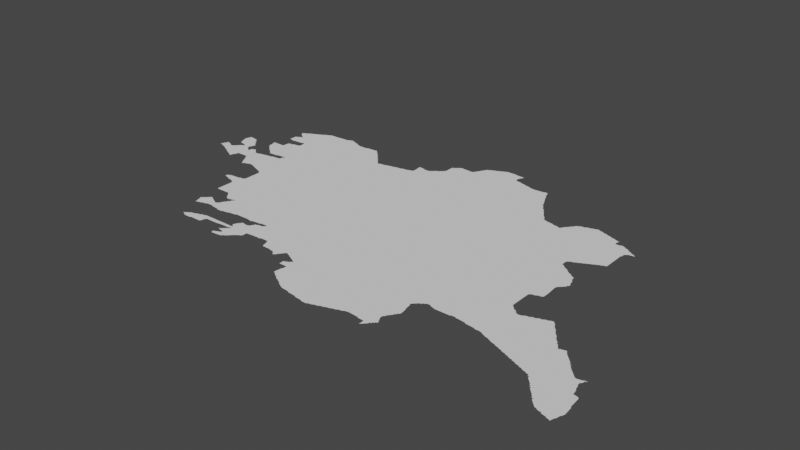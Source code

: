 # Source: asia.blend  (saved by Blender 3.3.6; exported with 4.5.12 LTS)
import bpy
from mathutils import Matrix  # noqa: F401  (used for matrix-valued properties, if any)

bpy.ops.wm.read_factory_settings(use_empty=True)
scene = bpy.context.scene
scene.name = 'Scene'

# ---- collections
col_collection = bpy.data.collections.new('Collection'); scene.collection.children.link(col_collection)

# ---- node groups
ng_auto_smooth = bpy.data.node_groups.new('Auto Smooth', 'GeometryNodeTree')
_s = ng_auto_smooth.interface.new_socket(name='Geometry', in_out='OUTPUT', socket_type='NodeSocketGeometry')
_s = ng_auto_smooth.interface.new_socket(name='Geometry', in_out='INPUT', socket_type='NodeSocketGeometry')
_s = ng_auto_smooth.interface.new_socket(name='Angle', in_out='INPUT', socket_type='NodeSocketFloat')
_s.subtype = 'ANGLE'
_s.min_value = 0.0
_s.max_value = 3.142
ng_auto_smooth.is_modifier = True
_N = ng_auto_smooth.nodes; _L = ng_auto_smooth.links
n0 = _N.new('NodeGroupOutput'); n0.name = 'Group Output'; n0.location = (480, -100)
n1 = _N.new('NodeGroupInput'); n1.name = 'Group Input'; n1.location = (-420, -300)
n2 = _N.new('NodeGroupInput'); n2.name = 'Group Input.001'; n2.location = (-60, -100)
n3 = _N.new('GeometryNodeSetShadeSmooth'); n3.name = 'Set Shade Smooth'; n3.location = (120, -100)
n3.domain = 'EDGE'
n4 = _N.new('GeometryNodeSetShadeSmooth'); n4.name = 'Set Shade Smooth.001'; n4.location = (300, -100)
n5 = _N.new('GeometryNodeInputMeshEdgeAngle'); n5.name = 'Edge Angle'; n5.location = (-420, -220)
n6 = _N.new('GeometryNodeInputEdgeSmooth'); n6.name = 'Is Edge Smooth'; n6.location = (-60, -160)
n7 = _N.new('GeometryNodeInputShadeSmooth'); n7.name = 'Is Face Smooth'; n7.location = (-240, -340)
n8 = _N.new('FunctionNodeBooleanMath'); n8.name = 'Boolean Math'; n8.location = (-60, -220)
n9 = _N.new('FunctionNodeCompare'); n9.name = 'Compare'; n9.location = (-240, -180)
n9.operation = 'LESS_EQUAL'
_L.new(n5.outputs[0], n9.inputs[0])
_L.new(n4.outputs[0], n0.inputs[0])
_L.new(n1.outputs[1], n9.inputs[1])
_L.new(n9.outputs[0], n8.inputs[0])
_L.new(n7.outputs[0], n8.inputs[1])
_L.new(n2.outputs[0], n3.inputs[0])
_L.new(n6.outputs[0], n3.inputs[1])
_L.new(n3.outputs[0], n4.inputs[0])
_L.new(n8.outputs[0], n3.inputs[2])
n0.is_active_output = True

# ---- world
world_world = bpy.data.worlds.new('World'); scene.world = world_world
world_world.use_nodes = True; world_world.node_tree.nodes.clear()
_N = world_world.node_tree.nodes; _L = world_world.node_tree.links
n0 = _N.new('ShaderNodeOutputWorld'); n0.name = 'World Output'; n0.location = (300, 300)
n1 = _N.new('ShaderNodeBackground'); n1.name = 'Background'; n1.location = (10, 300)
n1.inputs[0].default_value = (0.05088, 0.05088, 0.05088, 1.0)
_L.new(n1.outputs[0], n0.inputs[0])
n0.is_active_output = True
world_world.color = (0.05088, 0.05088, 0.05088)
world_world.use_sun_shadow = False
world_world.sun_shadow_jitter_overblur = 0.0

# ---- meshes
me_mesh = bpy.data.meshes.new('Mesh')
me_mesh.from_pydata([(26.24, 38.27, -2.3e-07), (26.25, 38.27, -7.52e-08), (26.26, 38.27, -9.464e-08), (26.25, 38.29, -8.894e-08), (26.26, 38.32, -7.945e-08), (26.28, 38.26, -6.815e-08), (26.27, 38.27, -9.518e-08), (26.27, 38.33, -9.234e-08), (26.28, 38.36, -7.611e-08), (26.31, 38.25, -9.484e-08), (26.31, 38.35, -9.999e-08), (26.29, 38.36, -1.271e-07), (26.28, 38.37, 1.153e-07), (26.29, 38.37, -4.162e-08), (26.31, 38.36, -6.409e-08), (26.33, 38.24, -9.052e-08), (26.33, 38.25, -9.598e-08), (26.35, 38.33, -9.412e-08), (26.33, 38.35, -8.566e-08), (26.35, 38.34, -6.409e-08), (26.37, 38.22, -6.409e-08), (26.37, 38.23, -9.919e-08), (26.39, 38.21, -8.967e-08), (26.39, 38.32, -9.276e-08), (26.41, 38.2, -6.638e-08), (26.41, 38.21, -9.747e-08), (26.41, 38.33, -9.399e-08), (26.42, 38.34, -6.354e-08), (26.43, 38.19, -9.094e-08), (26.55, 38.29, -9.988e-08), (26.43, 38.35, -9.099e-08), (26.44, 38.36, -5.327e-08), (26.45, 38.18, -7.058e-08), (26.45, 38.19, -9.821e-08), (26.45, 38.37, -8.814e-08), (26.46, 38.38, -4.217e-08), (26.48, 38.16, -7.364e-08), (26.47, 38.17, -9.536e-08), (26.47, 38.39, -9.562e-08), (26.49, 38.41, -8.313e-08), (26.52, 38.14, -8.303e-08), (26.51, 38.15, -8.971e-08), (26.51, 38.41, -1.006e-07), (26.56, 38.12, -7.305e-08), (26.55, 38.13, -9.11e-08), (26.36, 38.58, -4.578e-08), (26.36, 38.59, -7.142e-08), (26.36, 38.6, -5.375e-08), (26.38, 38.52, -6.772e-08), (26.37, 38.57, -9.946e-08), (26.37, 38.61, -8.953e-08), (26.38, 38.66, -4.591e-08), (26.4, 38.47, -8.996e-08), (26.39, 38.51, -9.918e-08), (26.39, 38.66, -6.99e-08), (26.41, 38.46, -5.76e-08), (26.41, 38.47, -9.526e-08), (26.47, 38.45, -9.635e-08), (26.44, 38.66, -5.919e-08), (26.45, 38.65, -9.614e-08), (26.48, 38.4, -3.329e-08), (26.49, 38.65, -8.92e-08), (26.49, 38.44, -5.76e-08), (26.49, 38.45, -9.889e-08), (26.51, 38.63, -8.005e-08), (26.51, 38.43, -8.849e-08), (26.53, 38.59, -9.859e-08), (26.5, 38.64, -4.217e-08), (26.55, 38.57, -9.762e-08), (26.53, 38.61, -8.138e-08), (26.59, 38.45, -9.817e-08), (26.57, 38.55, -9.478e-08), (26.55, 38.59, -7.732e-08), (26.86, 38.07, -7.068e-08), (26.88, 38.04, -6.538e-08), (26.87, 38.05, -8.595e-08), (26.87, 38.07, -9.861e-08), (26.57, 38.12, -7.713e-08), (26.6, 38.1, -1.403e-07), (26.59, 38.1, -9.558e-08), (26.6, 38.11, -9.234e-08), (26.61, 38.15, -1.009e-07), (26.63, 38.37, -9.504e-08), (26.61, 38.39, -9.399e-08), (26.62, 38.16, -4.439e-08), (26.63, 38.18, -8.511e-08), (26.63, 38.21, -9.77e-08), (26.65, 38.35, -9.821e-08), (26.63, 38.38, -6.796e-08), (26.64, 38.21, -4.162e-08), (26.64, 38.21, -8.988e-08), (26.65, 38.21, -2.157e-08), (26.65, 38.21, -8.069e-08), (26.65, 38.36, -7.037e-08), (26.67, 38.21, -9.609e-08), (26.67, 38.35, -9.353e-08), (26.67, 38.4, -8.621e-08), (26.78, 38.27, -9.988e-08), (26.71, 38.41, -9.441e-08), (26.74, 38.4, -7.062e-08), (26.77, 38.21, -9.146e-08), (26.77, 38.37, -8.695e-08), (26.75, 38.39, -8.602e-08), (26.78, 38.2, -7.165e-08), (26.79, 38.35, -9.169e-08), (26.76, 38.38, -4.217e-08), (26.8, 38.17, -7.01e-08), (26.79, 38.19, -8.959e-08), (26.78, 38.36, -4.217e-08), (26.82, 38.14, -7.848e-08), (26.81, 38.15, -8.505e-08), (26.81, 38.17, -9.848e-08), (26.81, 38.35, -8.768e-08), (26.84, 38.1, -9.981e-08), (26.83, 38.13, -9.893e-08), (26.85, 38.09, -9.042e-08), (26.85, 38.35, -9.342e-08), (26.85, 38.36, -5.76e-08), (26.91, 38.37, -9.744e-08), (26.59, 38.43, -9.301e-08), (26.57, 38.57, -7.382e-08), (26.59, 38.41, -9.282e-08), (26.61, 38.49, -9.457e-08), (26.6, 38.53, -8.582e-08), (26.59, 38.53, -9.587e-08), (26.58, 38.55, -7.283e-08), (26.6, 38.4, -6.873e-08), (26.6, 38.45, -8.23e-08), (26.61, 38.51, -9.399e-08), (26.62, 38.5, -4.528e-08), (26.62, 38.51, -6.023e-08), (26.72, 38.42, -4.528e-08), (26.73, 38.41, -8.602e-08), (26.72, 38.42, -4.217e-08), (26.74, 38.7, -7.124e-08), (26.76, 38.62, -8.67e-08), (26.75, 38.69, -9.908e-08), (26.78, 38.6, -8.077e-08), (26.77, 38.61, -9.185e-08), (26.93, 38.64, -9.988e-08), (26.8, 38.58, -7.577e-08), (26.79, 38.59, -8.928e-08), (26.82, 38.56, -7.014e-08), (26.81, 38.57, -8.718e-08), (26.83, 38.55, -8.331e-08), (26.85, 38.53, -7.894e-08), (26.87, 38.51, -7.55e-08), (26.87, 38.53, -9.926e-08), (26.74, 38.73, -8.536e-08), (26.81, 38.94, -5.916e-08), (26.81, 38.95, -9.456e-08), (26.81, 39.03, -8.701e-08), (26.87, 38.93, -9.349e-08), (26.85, 39.05, -1.007e-07), (26.82, 39.04, -7.643e-08), (26.87, 38.73, -8.99e-08), (26.88, 38.92, -4.439e-08), (26.78, 39.17, -8.333e-08), (26.78, 39.17, 1.321e-08), (26.8, 39.16, -6.126e-08), (26.8, 39.17, -9.739e-08), (26.8, 39.17, -9.739e-08), (26.8, 39.18, -5.438e-08), (26.82, 39.14, -5.527e-08), (26.81, 39.15, -1.002e-07), (26.81, 39.19, -8.282e-08), (26.84, 39.12, -6.611e-08), (26.83, 39.13, -8.655e-08), (26.83, 39.19, -9.269e-08), (26.84, 39.2, -9.017e-08), (26.85, 39.11, -9.905e-08), (26.86, 39.06, -7.112e-08), (26.87, 39.09, -7.698e-08), (26.87, 39.11, -9.926e-08), (26.87, 39.21, -9.677e-08), (26.87, 39.22, -6.409e-08), (27.0, 37.65, -3.329e-08), (27.01, 37.65, -6.11e-08), (27.01, 37.65, -8.346e-08), (27.01, 37.67, -1.05e-07), (27.04, 37.64, -4.606e-08), (27.03, 37.65, -9.603e-08), (27.02, 37.68, -7.817e-08), (27.03, 37.69, -8.956e-08), (27.09, 37.63, -1.104e-07), (27.05, 37.69, -9.77e-08), (27.05, 37.7, -9.027e-08), (27.1, 37.62, -6.307e-08), (27.15, 37.61, -8.974e-08), (27.17, 37.61, -1.043e-07), (27.17, 37.6, -5.845e-08), (27.19, 37.71, -9.404e-08), (27.2, 37.58, -7.123e-08), (27.19, 37.59, -7.722e-08), (27.19, 37.72, -5.422e-08), (26.89, 38.03, -8.341e-08), (26.91, 38.05, -1.022e-07), (26.91, 38.04, -6.564e-08), (26.93, 38.05, -8.934e-08), (26.96, 38.06, -9.069e-08), (26.97, 38.07, -9.597e-08), (26.99, 38.07, -8.723e-08), (27.01, 38.07, -8.633e-08), (27.04, 38.06, -7.201e-08), (27.03, 38.07, -9.116e-08), (27.07, 38.05, -9.274e-08), (27.09, 38.04, -8.41e-08), (27.09, 38.05, -9.848e-08), (27.14, 38.02, -7.4e-08), (27.13, 38.03, -9.339e-08), (27.19, 38.01, -9.639e-08), (27.19, 38.0, -7.746e-08), (26.93, 38.37, -9.848e-08), (26.93, 38.38, -8.134e-08), (26.96, 38.38, -8.97e-08), (27.02, 38.21, -9.988e-08), (27.03, 38.39, -9.5e-08), (27.04, 38.4, -6.609e-08), (27.15, 38.41, -9.516e-08), (26.89, 38.5, -7.283e-08), (26.89, 38.51, -9.483e-08), (26.91, 38.48, -6.973e-08), (26.91, 38.49, -9.587e-08), (26.94, 38.46, -6.633e-08), (26.94, 38.45, -4.162e-08), (26.94, 38.45, -8.99e-08), (26.93, 38.47, -1.015e-07), (26.95, 38.45, -4.162e-08), (26.95, 38.45, -8.99e-08), (26.95, 38.46, -8.847e-08), (27.04, 38.46, -4.304e-08), (27.05, 38.47, -9.953e-08), (27.67, 38.7, -9.988e-08), (27.15, 38.48, -9.139e-08), (27.16, 38.46, -2.517e-08), (27.17, 38.46, -9.35e-08), (27.17, 38.48, -9.056e-08), (26.89, 38.73, -8.869e-08), (26.9, 38.82, -6.843e-08), (26.88, 38.92, -4.439e-08), (26.89, 38.93, -8.129e-08), (26.89, 39.07, -9.723e-08), (26.97, 38.83, -1.008e-07), (27.28, 39.12, -9.988e-08), (26.97, 38.84, -8.001e-08), (27.02, 38.94, -5.105e-08), (27.03, 38.95, -9.577e-08), (27.05, 38.85, -9.928e-08), (27.05, 38.95, -9.75e-08), (27.06, 38.87, -9.821e-08), (27.06, 38.89, -9.044e-08), (26.89, 39.09, -9.76e-08), (26.89, 39.23, -8.857e-08), (26.91, 39.23, -1.006e-07), (26.91, 39.24, -7.824e-08), (26.93, 39.25, -8.536e-08), (26.95, 39.25, -9.649e-08), (26.95, 39.26, -6.638e-08), (26.97, 39.27, -8.684e-08), (26.99, 39.27, -9.848e-08), (26.99, 39.28, -7.01e-08), (27.01, 39.29, -8.785e-08), (27.03, 39.29, -1.003e-07), (27.03, 39.3, -7.058e-08), (27.05, 39.31, -8.826e-08), (27.06, 39.32, -3.329e-08), (27.09, 39.33, -8.733e-08), (27.1, 39.34, -7.755e-08), (27.13, 39.35, -9.685e-08), (27.18, 39.36, -8.912e-08), (27.14, 39.36, -4.014e-08), (27.37, 36.69, -3.329e-08), (27.38, 36.69, -9.292e-08), (27.38, 36.69, -1.78e-07), (27.38, 36.7, -4.217e-08), (27.4, 36.68, -8.172e-08), (27.39, 36.69, -6.859e-08), (27.39, 36.69, -9.427e-08), (27.4, 36.69, -8.761e-08), (27.39, 36.7, -7.295e-08), (27.41, 36.71, -9.306e-08), (27.44, 36.66, -5.982e-08), (27.43, 36.67, -9.11e-08), (27.42, 36.72, -7.519e-08), (27.43, 36.73, -8.566e-08), (27.45, 36.73, -9.926e-08), (27.45, 36.74, -8.303e-08), (27.49, 36.75, -8.953e-08), (27.51, 36.75, -9.9e-08), (27.51, 36.76, -7.148e-08), (27.24, 37.05, -5.845e-08), (27.24, 37.07, -7.01e-08), (27.26, 37.0, -5.375e-08), (27.26, 37.01, -1.043e-07), (27.25, 37.05, -8.665e-08), (27.25, 37.07, -9.677e-08), (27.25, 37.08, -7.135e-08), (27.27, 36.96, -1.049e-07), (27.27, 36.96, 7.927e-08), (27.27, 36.97, -4.528e-08), (27.27, 36.98, -7.425e-08), (27.27, 36.99, -9.954e-08), (27.27, 37.09, -9.492e-08), (27.28, 37.1, -6.703e-08), (27.29, 36.97, -9.073e-08), (27.29, 37.11, -9.294e-08), (27.34, 36.98, -8.362e-08), (27.35, 37.15, -9.398e-08), (27.35, 36.99, -7.581e-08), (27.4, 37.12, -9.837e-08), (27.41, 37.0, -5.327e-08), (27.41, 37.01, -1.038e-07), (27.41, 37.11, -8.457e-08), (27.44, 37.1, -8.929e-08), (27.45, 37.01, -9.18e-08), (27.45, 37.09, -8.869e-08), (27.49, 37.09, -9.401e-08), (27.47, 37.08, -7.142e-08), (27.51, 37.01, -9.619e-08), (27.5, 37.1, -6.354e-08), (27.51, 37.0, -8.135e-08), (27.51, 37.11, -9.819e-08), (27.21, 37.35, -8.845e-08), (27.21, 37.41, -1.005e-07), (27.39, 37.35, -9.707e-08), (27.3, 37.12, -6.126e-08), (27.31, 37.13, -9.067e-08), (27.32, 37.14, -5.327e-08), (27.33, 37.15, -8.397e-08), (27.37, 37.13, -9.317e-08), (27.36, 37.14, -5.527e-08), (27.4, 37.34, -6.703e-08), (27.42, 37.32, -8.35e-08), (27.41, 37.33, -9.399e-08), (27.44, 37.29, -6.973e-08), (27.43, 37.31, -9.555e-08), (27.45, 37.27, -7.135e-08), (27.45, 37.29, -9.523e-08), (27.47, 37.25, -7.135e-08), (27.47, 37.27, -9.351e-08), (27.58, 37.27, -9.847e-08), (27.49, 37.24, -7.618e-08), (27.49, 37.25, -1.007e-07), (27.52, 37.14, -9.501e-08), (27.51, 37.24, -7.88e-08), (27.21, 37.46, -9.469e-08), (27.21, 37.52, -9.524e-08), (27.21, 37.57, -9.889e-08), (27.23, 37.72, -8.005e-08), (27.34, 37.6, -9.988e-08), (27.25, 37.73, -9.761e-08), (27.26, 37.75, -8.33e-08), (29.31, 38.74, -9.013e-08), (27.24, 37.98, -4.439e-08), (27.23, 37.99, -9.328e-08), (27.26, 37.95, -8.327e-08), (27.25, 37.97, -9.81e-08), (27.32, 38.07, -9.988e-08), (27.24, 39.36, -9.193e-08), (27.32, 39.37, -9.224e-08), (27.49, 39.39, -9.619e-08), (27.41, 39.37, -9.696e-08), (27.41, 39.38, -6.409e-08), (27.43, 39.39, -8.855e-08), (27.45, 39.39, -9.698e-08), (27.45, 39.4, -6.409e-08), (27.48, 39.4, -6.914e-08), (27.47, 39.4, -7.38e-08), (27.53, 39.38, -8.71e-08), (27.53, 36.66, -4.717e-08), (27.53, 36.67, -1.146e-07), (27.55, 36.77, -8.953e-08), (27.57, 36.77, -9.848e-08), (27.57, 36.78, -5.76e-08), (27.61, 36.67, -1.046e-07), (27.61, 36.79, -8.694e-08), (27.63, 36.79, -9.77e-08), (27.67, 36.67, -8.835e-08), (27.69, 36.73, -1.013e-07), (27.68, 36.68, -6.584e-08), (27.71, 36.75, -1.092e-07), (27.7, 36.74, -5.951e-08), (27.63, 36.8, -9.049e-08), (27.77, 36.75, -9.163e-08), (27.8, 36.75, -9.038e-08), (27.84, 36.75, -1.069e-07), (27.82, 37.2, -9.988e-08), (27.61, 36.99, -9.301e-08), (27.61, 36.98, -5.69e-08), (27.64, 36.98, -8.657e-08), (27.69, 36.99, -9.783e-08), (27.68, 36.98, -3.89e-08), (27.77, 37.0, -8.894e-08), (27.77, 37.01, -9.785e-08), (27.79, 37.01, -8.537e-08), (27.53, 37.15, -9.095e-08), (27.54, 37.17, -7.025e-08), (27.52, 37.24, -4.528e-08), (27.53, 37.25, -9.486e-08), (27.55, 37.17, -9.848e-08), (27.55, 37.19, -8.437e-08), (27.55, 37.25, -7.851e-08), (27.56, 37.2, -9.375e-08), (27.57, 37.21, -9.41e-08), (27.58, 37.24, -1.26e-07), (27.58, 37.26, -3.277e-08), (27.59, 37.25, -1.924e-07), (27.59, 37.24, -7.969e-08), (27.6, 37.25, -9.489e-08), (27.6, 37.26, -9.982e-08), (27.58, 39.36, -7.957e-08), (27.59, 39.35, -9.221e-08), (27.63, 39.34, -8.282e-08), (27.63, 39.33, -9.681e-08), (27.67, 39.33, -9.446e-08), (27.75, 39.33, -8.975e-08), (27.95, 39.31, -1.001e-07), (27.76, 39.34, -7.492e-08), (27.53, 39.37, -9.77e-08), (27.55, 39.37, -8.737e-08), (28.03, 36.8, -9.902e-08), (27.94, 36.76, -8.442e-08), (27.98, 36.57, -7.362e-08), (27.97, 36.6, -7.08e-08), (27.98, 36.68, -4.927e-08), (27.97, 36.68, -3.329e-08), (27.97, 36.68, -4.994e-08), (27.98, 36.69, 4.588e-07), (27.98, 36.76, -9.82e-08), (27.99, 36.57, -9.596e-08), (27.99, 36.61, -8.737e-08), (28.0, 36.67, -7.491e-08), (27.99, 36.69, -9.185e-08), (28.0, 36.7, -5.28e-08), (28.01, 36.61, -1.026e-07), (28.01, 36.71, -8.835e-08), (28.02, 36.72, -4.217e-08), (28.01, 36.76, -4.83e-08), (28.11, 36.58, -8.914e-08), (28.01, 36.62, -8.171e-08), (28.04, 36.66, -5.827e-08), (28.03, 36.67, -9.518e-08), (28.04, 36.74, -3.329e-08), (28.04, 36.76, -4.399e-08), (28.05, 36.63, -9.419e-08), (28.05, 36.64, -4.162e-08), (28.06, 36.64, -7.361e-08), (28.06, 36.65, -4.162e-08), (28.06, 36.66, -9.053e-08), (28.05, 36.75, -3.329e-08), (28.05, 36.74, -7.222e-08), (28.06, 36.75, -7.662e-08), (28.05, 36.77, -1.039e-07), (28.06, 36.65, -8.341e-08), (28.03, 36.73, -1.004e-07), (28.07, 36.77, -1.058e-07), (28.07, 36.75, -9.983e-08), (28.11, 36.59, -1.146e-07), (28.13, 36.59, -7.491e-08), (28.13, 36.61, -9.848e-08), (28.15, 36.61, -7.031e-08), (27.87, 37.02, -7.086e-08), (27.87, 37.03, -9.304e-08), (27.92, 37.03, -9.788e-08), (27.97, 37.03, -9.724e-08), (28.02, 36.84, -5.327e-08), (28.02, 36.84, -6.193e-08), (28.04, 36.82, -6.326e-08), (28.03, 36.83, -8.928e-08), (28.03, 36.85, -9.5e-08), (28.07, 37.03, -9.556e-08), (28.05, 36.8, -7.636e-08), (28.05, 36.82, -9.492e-08), (28.04, 36.88, -9.856e-08), (28.05, 36.89, -8.804e-08), (28.06, 36.91, -6.249e-08), (28.07, 36.91, -9.677e-08), (28.07, 36.93, -7.848e-08), (28.08, 37.02, -6.024e-08), (28.09, 36.93, -9.099e-08), (28.12, 37.02, -8.948e-08), (28.13, 37.03, -8.916e-08), (28.15, 36.92, -7.759e-08), (27.91, 39.35, -9.36e-08), (27.93, 39.33, -9.173e-08), (27.97, 39.29, -9.665e-08), (27.94, 39.32, -7.649e-08), (27.92, 39.34, -6.126e-08), (27.99, 39.27, -7.736e-08), (27.96, 39.3, -5.327e-08), (27.98, 39.28, -4.217e-08), (28.07, 39.17, -9.893e-08), (28.03, 39.21, -9.786e-08), (28.01, 39.25, -7.576e-08), (28.05, 39.19, -9.767e-08), (28.03, 39.23, -7.999e-08), (28.02, 39.24, -3.329e-08), (28.05, 39.21, -7.732e-08), (28.09, 39.15, -9.594e-08), (28.07, 39.19, -7.469e-08), (28.15, 39.09, -9.751e-08), (28.09, 39.17, -7.468e-08), (28.13, 39.11, -9.205e-08), (28.11, 39.13, -9.587e-08), (28.1, 39.15, -7.135e-08), (28.12, 39.13, -7.132e-08), (28.14, 39.1, -6.703e-08), (28.16, 36.62, -3.329e-08), (28.17, 36.63, -8.437e-08), (28.24, 36.81, -9.988e-08), (28.18, 36.64, -6.795e-08), (28.19, 36.65, -9.033e-08), (28.2, 36.66, -7.76e-08), (28.21, 36.67, -9.306e-08), (28.22, 36.68, -6.597e-08), (28.23, 36.69, -9.587e-08), (28.25, 36.7, -7.391e-08), (28.25, 36.71, -9.76e-08), (28.29, 36.75, -9.681e-08), (28.27, 36.71, -7.935e-08), (28.29, 36.73, -8.545e-08), (28.29, 36.79, -9.79e-08), (28.28, 36.72, -3.329e-08), (28.41, 36.8, -8.679e-08), (28.17, 36.93, -8.303e-08), (28.19, 36.93, -9.724e-08), (28.19, 36.95, -8.566e-08), (28.2, 36.96, -6.193e-08), (28.21, 36.97, -9.5e-08), (28.21, 36.99, -7.658e-08), (28.24, 37.04, -6.452e-08), (28.25, 37.05, -9.642e-08), (28.23, 36.99, -9.692e-08), (28.24, 37.0, -9.127e-08), (28.31, 37.01, -9.113e-08), (28.31, 37.05, -9.08e-08), (28.31, 37.02, -6.144e-08), (28.33, 37.03, -9.622e-08), (28.33, 37.05, -9.721e-08), (28.49, 36.81, -9.484e-08), (28.21, 39.08, -9.061e-08), (28.17, 39.07, -9.317e-08), (28.16, 39.08, -6.023e-08), (28.19, 39.07, -9.382e-08), (28.2, 39.08, -3.329e-08), (28.29, 39.09, -9.381e-08), (28.3, 39.1, -4.439e-08), (28.36, 39.11, -9.599e-08), (28.39, 39.11, -9.926e-08), (28.39, 39.12, -8.248e-08), (28.49, 39.13, -9.906e-08), (28.47, 39.13, -9.18e-08), (28.49, 36.8, -4.756e-08), (28.6, 36.78, -9.115e-08), (28.62, 36.72, -6.721e-08), (28.61, 36.77, -7.84e-08), (28.63, 36.7, -6.281e-08), (28.63, 36.71, -9.122e-08), (28.72, 36.7, -9.28e-08), (28.76, 36.69, -9.453e-08), (28.8, 36.68, -5.327e-08), (28.79, 36.69, -8.529e-08), (28.57, 36.81, -9.627e-08), (28.59, 36.81, -9.431e-08), (28.49, 39.14, -5.69e-08), (28.57, 39.15, -9.764e-08), (28.58, 39.16, -3.009e-08), (28.63, 39.17, -9.266e-08), (28.64, 39.19, -8.937e-08), (28.63, 39.29, -9.546e-08), (28.63, 39.3, -8.49e-08), (28.63, 39.32, -3.723e-08), (28.63, 39.31, -8.802e-08), (28.65, 39.31, -8.312e-08), (28.71, 39.29, -9.785e-08), (28.71, 39.3, -5.29e-08), (28.77, 39.29, -9.067e-08), (28.75, 39.29, -8.768e-08), (28.79, 39.29, -9.76e-08), (28.79, 39.3, -7.295e-08), (29.11, 36.39, -8.302e-08), (29.12, 36.49, -8.253e-08), (28.82, 36.66, -5.327e-08), (28.81, 36.67, -8.928e-08), (28.84, 36.64, -5.327e-08), (28.83, 36.65, -9.059e-08), (28.87, 36.69, -9.944e-08), (28.84, 36.64, -6.023e-08), (28.85, 36.65, -8.23e-08), (28.86, 36.66, -4.412e-08), (28.87, 36.67, -8.382e-08), (28.89, 36.69, -7.627e-08), (28.89, 36.71, -9.677e-08), (28.9, 36.71, -6.973e-08), (28.91, 36.73, -9.294e-08), (28.92, 36.74, -7.628e-08), (28.93, 36.75, -9.013e-08), (28.96, 36.74, -8.147e-08), (28.95, 36.75, -9.597e-08), (29.0, 36.72, -8.518e-08), (28.99, 36.73, -9.442e-08), (29.03, 36.55, -8.756e-08), (29.03, 36.61, -8.864e-08), (29.04, 36.7, -8.3e-08), (29.03, 36.71, -9.543e-08), (29.05, 36.61, -9.5e-08), (29.13, 36.55, -9.701e-08), (29.06, 36.62, -8.709e-08), (29.08, 36.68, -7.905e-08), (29.07, 36.69, -9.253e-08), (29.09, 36.63, -9.681e-08), (29.09, 36.64, -6.409e-08), (29.11, 36.65, -9.043e-08), (29.11, 36.67, -9.379e-08), (28.81, 39.31, -9.399e-08), (28.82, 39.32, -6.023e-08), (28.83, 39.33, -9.562e-08), (28.84, 39.34, -4.217e-08), (28.85, 39.35, -8.229e-08), (28.87, 39.35, -9.926e-08), (28.89, 39.37, -9.794e-08), (28.87, 39.36, -7.491e-08), (28.89, 39.38, -6.748e-08), (28.91, 39.39, -9.099e-08), (28.92, 39.4, -5.327e-08), (28.93, 39.41, -9.468e-08), (28.94, 39.49, -8.724e-08), (28.94, 39.53, -7.759e-08), (28.94, 39.54, -3.329e-08), (28.94, 39.43, -8.486e-08), (28.95, 39.55, -8.778e-08), (28.97, 39.55, -9.76e-08), (28.97, 39.56, -7.391e-08), (28.99, 39.57, -9.587e-08), (28.99, 39.58, -6.796e-08), (29.01, 39.59, -8.792e-08), (29.02, 39.6, -6.126e-08), (29.03, 39.61, -9.162e-08), (29.16, 39.6, -8.424e-08), (29.13, 36.38, -7.311e-08), (29.13, 36.39, -9.972e-08), (29.16, 36.36, -7.625e-08), (29.15, 36.37, -9.264e-08), (29.13, 36.49, -9.958e-08), (29.17, 36.35, -8.282e-08), (29.19, 36.34, -6.835e-08), (29.19, 36.35, -9.681e-08), (29.22, 36.32, -4.162e-08), (29.21, 36.33, -9.7e-08), (29.23, 36.31, -8.506e-08), (29.26, 36.3, -6.538e-08), (29.25, 36.31, -9.508e-08), (29.27, 36.29, -9.03e-08), (29.29, 36.28, -7.399e-08), (29.29, 36.29, -9.814e-08), (29.32, 36.26, -7.551e-08), (29.31, 36.27, -9.806e-08), (29.33, 36.25, -8.401e-08), (29.35, 36.24, -6.869e-08), (29.35, 36.25, -9.848e-08), (29.37, 36.23, -9.663e-08), (29.39, 36.22, -6.306e-08), (29.39, 36.23, -9.724e-08), (29.49, 36.21, -9.539e-08), (29.13, 36.53, -9.144e-08), (29.19, 39.6, -9.742e-08), (29.2, 39.6, -8.99e-08), (29.19, 39.6, 4.367e-08), (29.2, 39.6, -4.217e-08), (29.21, 39.61, -9.095e-08), (29.22, 39.63, -7.166e-08), (29.23, 39.63, -9.759e-08), (29.23, 39.65, -8.505e-08), (29.24, 39.66, -5.868e-08), (29.25, 39.67, -9.566e-08), (29.27, 39.71, -9.831e-08), (29.26, 39.7, -1.244e-07), (29.28, 39.73, -6.748e-08), (29.29, 39.73, -9.681e-08), (29.29, 39.75, -8.282e-08), (29.3, 39.76, -5.527e-08), (29.31, 39.77, -8.888e-08), (29.37, 39.79, -9.894e-08), (29.33, 39.77, -9.696e-08), (29.33, 39.78, -6.409e-08), (29.35, 39.79, -8.851e-08), (29.37, 39.8, -8.855e-08), (29.41, 39.81, -9.817e-08), (29.42, 39.82, -8.506e-08), (29.71, 36.16, -8.961e-08), (29.76, 36.16, -4.245e-08), (29.46, 36.63, -9.832e-08), (29.5, 36.2, -7.306e-08), (29.59, 36.19, -9.635e-08), (29.61, 36.18, -7.819e-08), (29.61, 36.19, -9.926e-08), (29.71, 36.17, -9.307e-08), (30.42, 37.28, -9.618e-08), (29.45, 39.83, -9.597e-08), (29.46, 39.84, -8.402e-08), (29.49, 39.85, -9.419e-08), (29.5, 39.86, -5.438e-08), (29.53, 39.87, -9.006e-08), (29.59, 39.87, -9.091e-08), (29.64, 39.87, -9.957e-08), (29.68, 39.86, -8.947e-08), (29.73, 39.75, -7.989e-08), (29.73, 39.79, -9.698e-08), (29.75, 39.83, -1.023e-07), (29.72, 39.86, -7.443e-08), (29.73, 39.77, -8.723e-08), (29.75, 39.73, -9.579e-08), (29.74, 39.74, -4.578e-08), (29.74, 39.8, -7.609e-08), (29.76, 39.86, -6.51e-08), (29.78, 36.16, -6.443e-08), (29.79, 36.17, -9.246e-08), (29.85, 36.19, -9.699e-08), (29.84, 36.18, -9.824e-08), (29.9, 36.2, -8.782e-08), (29.91, 36.21, -1.024e-07), (29.96, 36.22, -9.486e-08), (29.97, 36.23, -9.246e-08), (30.02, 36.24, -9.809e-08), (30.03, 36.25, -9.49e-08), (30.08, 36.26, -8.773e-08), (29.97, 39.67, -9.92e-08), (29.91, 39.69, -9.103e-08), (29.97, 39.68, -8.114e-08), (29.99, 39.67, -9.185e-08), (30.04, 39.66, -7.647e-08), (29.76, 39.84, -3.329e-08), (29.82, 39.72, -8.539e-08), (29.83, 39.71, -9.349e-08), (29.89, 39.7, -9.444e-08), (29.89, 39.69, -9.926e-08), (30.09, 36.27, -9.246e-08), (30.14, 36.28, -9.823e-08), (30.15, 36.29, -9.503e-08), (30.19, 36.3, -8.207e-08), (30.21, 36.3, -8.515e-08), (30.33, 36.29, -9.838e-08), (30.33, 36.28, -5.02e-08), (30.39, 36.28, -8.674e-08), (30.36, 39.36, -7.117e-08), (30.41, 39.29, -9.472e-08), (30.39, 39.31, -9.517e-08), (30.37, 39.33, -9.848e-08), (30.37, 39.35, -8.229e-08), (30.38, 39.33, -7.412e-08), (30.17, 39.67, -9.568e-08), (30.22, 39.66, -8.022e-08), (30.18, 39.68, -5.021e-08), (30.23, 39.63, -9.328e-08), (30.21, 39.67, -8.99e-08), (30.23, 39.61, -9.848e-08), (30.28, 39.52, -9.122e-08), (30.27, 39.53, -9.501e-08), (30.26, 39.57, -8.441e-08), (30.25, 39.57, -9.681e-08), (30.24, 39.61, -9.22e-08), (30.33, 39.41, -9.656e-08), (30.31, 39.45, -8.912e-08), (30.3, 39.48, -7.237e-08), (30.29, 39.49, -9.317e-08), (30.33, 39.39, -9.926e-08), (30.32, 39.44, -8.237e-08), (30.35, 39.37, -9.067e-08), (30.34, 39.39, -6.733e-08), (30.21, 39.68, -6.825e-08), (30.41, 36.21, -9.587e-08), (30.41, 36.27, -1.152e-07), (30.47, 36.29, -1.009e-07), (30.42, 36.22, -4.217e-08), (30.43, 36.23, -8.437e-08), (30.44, 36.24, -3.329e-08), (30.45, 36.25, -8.161e-08), (30.46, 36.26, -3.329e-08), (30.47, 36.27, -7.894e-08), (30.49, 36.43, -9.495e-08), (30.49, 36.29, -7.732e-08), (30.49, 36.31, -9.666e-08), (30.5, 36.4, -8.638e-08), (30.49, 36.41, -9.5e-08), (30.49, 36.45, -9.006e-08), (30.51, 36.31, -7.382e-08), (30.51, 36.33, -9.76e-08), (30.51, 36.37, -9.395e-08), (30.5, 36.46, -4.412e-08), (30.51, 36.47, -8.282e-08), (30.53, 36.33, -7.584e-08), (30.53, 36.34, -5.148e-08), (30.52, 36.35, -8.761e-08), (30.53, 36.35, -4.162e-08), (30.52, 36.37, -6.409e-08), (30.55, 36.77, -9.85e-08), (30.51, 36.49, -9.76e-08), (30.52, 36.49, -6.869e-08), (30.53, 36.51, -9.182e-08), (30.54, 36.52, -6.735e-08), (30.55, 36.53, -8.282e-08), (30.55, 36.55, -9.197e-08), (30.59, 36.61, -9.73e-08), (30.55, 36.79, -9.178e-08), (30.56, 36.55, -6.869e-08), (30.57, 36.57, -9.182e-08), (30.58, 36.68, -5.549e-08), (30.57, 36.69, -8.991e-08), (30.56, 36.77, -7.513e-08), (30.56, 36.8, -3.329e-08), (30.58, 36.58, -4.412e-08), (30.59, 36.59, -8.282e-08), (30.57, 36.81, -8.557e-08), (30.58, 36.82, -7.277e-08), (30.59, 36.83, -9.196e-08), (30.6, 36.84, -6.597e-08), (30.61, 36.85, -9.587e-08), (30.63, 36.87, -9.787e-08), (30.63, 36.85, -7.658e-08), (30.65, 36.87, -8.346e-08), (30.67, 36.89, -9.105e-08), (30.66, 36.88, -4.412e-08), (30.69, 36.89, -9.238e-08), (30.72, 36.88, -6.985e-08), (30.71, 36.89, -9.603e-08), (31.09, 37.98, -9.315e-08), (30.57, 39.08, -9.503e-08), (30.8, 38.94, -9.988e-08), (30.49, 39.17, -9.906e-08), (30.43, 39.25, -9.531e-08), (30.42, 39.28, -3.665e-08), (30.4, 39.3, -6.326e-08), (30.43, 39.27, -7.814e-08), (30.47, 39.19, -9.796e-08), (30.46, 39.22, -7.626e-08), (30.45, 39.23, -9.182e-08), (30.44, 39.25, -6.796e-08), (30.51, 39.15, -9.329e-08), (30.47, 39.21, -8.309e-08), (30.48, 39.19, -7.399e-08), (30.53, 39.13, -8.557e-08), (30.5, 39.16, -6.023e-08), (30.53, 39.11, -9.76e-08), (30.52, 39.14, -4.162e-08), (30.55, 39.09, -9.314e-08), (30.54, 39.11, -6.869e-08), (30.59, 39.07, -9.926e-08), (30.59, 39.08, -6.049e-08), (30.61, 39.07, -8.721e-08), (30.68, 39.06, -6.648e-08), (30.69, 39.05, -9.403e-08), (26.24, 38.27, 2.171e-07), (26.28, 38.38, 3.329e-08), (26.52, 38.62, 3.329e-08), (26.84, 38.54, 3.329e-08), (28.0, 39.26, 3.329e-08), (30.75, 36.87, -9.498e-08), (30.77, 36.86, -6.459e-08), (30.77, 36.87, -9.926e-08), (30.79, 36.86, -8.371e-08), (30.97, 36.87, -1.009e-07), (30.84, 36.86, -8.487e-08), (30.91, 36.86, -8.244e-08), (30.97, 36.86, -5.854e-08), (31.03, 36.86, -6.354e-08), (31.03, 36.87, -9.692e-08), (30.77, 39.03, -9.525e-08), (30.79, 39.03, -9.677e-08), (31.19, 38.71, -9.988e-08), (30.76, 39.04, -8.641e-08), (30.8, 39.05, -7.283e-08), (30.81, 39.05, -9.513e-08), (30.81, 39.07, -7.948e-08), (30.82, 39.08, -4.162e-08), (30.83, 39.09, -8.768e-08), (30.84, 39.1, -5.28e-08), (30.85, 39.11, -9.294e-08), (30.86, 39.13, -6.796e-08), (30.87, 39.13, -9.587e-08), (30.87, 39.15, -7.658e-08), (30.89, 39.15, -9.926e-08), (30.89, 39.17, -8.309e-08), (30.9, 39.18, -4.217e-08), (30.91, 39.19, -9.445e-08), (30.93, 39.19, -9.77e-08), (30.93, 39.2, -5.845e-08), (30.96, 39.21, -8.515e-08), (30.99, 39.21, -9.52e-08), (31.0, 39.22, -5.375e-08), (31.02, 39.23, -8.489e-08), (31.07, 36.86, -9.704e-08), (31.15, 36.85, -9.283e-08), (31.35, 37.07, -9.988e-08), (31.16, 36.84, -6.884e-08), (31.27, 36.83, -9.494e-08), (31.33, 36.82, -8.987e-08), (31.37, 36.81, -9.923e-08), (31.32, 37.38, -8.116e-08), (31.31, 37.39, -9.481e-08), (31.33, 37.37, -9.317e-08), (31.35, 37.35, -9.153e-08), (31.34, 37.36, -6.703e-08), (31.31, 37.65, -9.126e-08), (31.32, 37.66, -4.162e-08), (31.33, 37.67, -9.246e-08), (31.38, 37.68, -9.117e-08), (31.27, 38.35, -9.069e-08), (31.24, 38.38, -5.279e-08), (31.24, 38.38, 6.472e-07), (31.24, 38.37, -6.326e-08), (31.25, 38.37, -4.162e-08), (31.24, 38.36, -9.739e-08), (31.26, 38.36, -8.781e-08), (31.29, 38.33, -9.215e-08), (31.28, 38.34, -5.868e-08), (31.31, 38.31, -9.76e-08), (31.31, 38.32, -7.295e-08), (31.34, 38.3, -7.048e-08), (31.33, 38.31, -8.238e-08), (31.36, 38.28, -8.154e-08), (31.35, 38.29, -8.92e-08), (31.24, 38.43, -8.387e-08), (31.25, 38.45, -9.045e-08), (31.27, 38.47, -9.827e-08), (31.27, 38.46, -7.058e-08), (31.29, 38.47, -8.914e-08), (31.32, 38.48, -8.122e-08), (31.33, 38.49, -8.971e-08), (31.36, 38.5, -9.326e-08), (31.37, 38.51, -9.134e-08), (31.05, 39.23, -9.825e-08), (31.06, 39.24, -6.949e-08), (31.11, 39.25, -9.814e-08), (31.12, 39.26, -4.439e-08), (31.15, 39.25, -9.708e-08), (31.13, 39.26, -7.142e-08), (31.14, 39.26, -5.375e-08), (31.2, 39.24, -6.705e-08), (31.21, 39.23, -8.445e-08), (31.32, 39.2, -8.945e-08), (31.27, 39.21, -8.774e-08), (31.26, 39.22, -7.569e-08), (31.33, 39.19, -9.822e-08), (31.38, 39.18, -9.291e-08), (31.38, 36.8, -8.061e-08), (31.41, 36.79, -9.88e-08), (31.47, 36.77, -9.665e-08), (31.48, 36.76, -7.83e-08), (31.52, 36.74, -5.268e-08), (31.51, 36.75, -8.701e-08), (31.87, 36.79, -9.988e-08), (31.57, 36.73, -9.591e-08), (31.58, 36.72, -7.571e-08), (31.61, 36.71, -8.972e-08), (31.63, 36.7, -8.619e-08), (31.63, 36.71, -9.926e-08), (31.68, 36.68, -7.202e-08), (31.67, 36.69, -9.315e-08), (31.41, 37.29, -9.466e-08), (31.37, 37.33, -9.587e-08), (31.36, 37.34, -7.135e-08), (31.39, 37.31, -9.76e-08), (31.39, 37.33, -7.584e-08), (31.41, 37.31, -7.698e-08), (31.45, 37.28, -7.798e-08), (31.49, 37.29, -9.246e-08), (31.5, 37.3, -4.162e-08), (31.52, 37.31, -8.631e-08), (31.55, 37.31, -9.829e-08), (31.56, 37.32, -6.649e-08), (31.78, 37.17, -9.988e-08), (31.61, 37.33, -9.951e-08), (31.58, 37.33, -9.325e-08), (31.62, 37.34, -4.528e-08), (31.64, 37.35, -8.924e-08), (31.67, 37.35, -9.603e-08), (31.68, 37.36, -5.375e-08), (31.39, 37.69, -9.246e-08), (31.44, 37.7, -8.694e-08), (31.45, 37.8, -3.025e-08), (31.45, 37.71, -8.901e-08), (31.44, 37.91, -8.207e-08), (31.45, 37.95, -9.224e-08), (31.44, 37.93, -7.67e-08), (31.51, 38.09, -9.713e-08), (31.46, 37.96, -6.633e-08), (31.47, 37.97, -9.083e-08), (31.48, 37.98, -5.327e-08), (31.49, 37.99, -8.587e-08), (31.5, 38.0, -3.329e-08), (31.51, 38.01, -7.991e-08), (31.51, 38.03, -9.76e-08), (31.53, 38.05, -8.985e-08), (31.52, 38.03, -7.283e-08), (31.52, 38.08, -7.091e-08), (31.37, 38.27, -9.5e-08), (31.39, 38.25, -9.634e-08), (31.39, 38.26, -7.299e-08), (31.42, 38.24, -7.186e-08), (31.41, 38.25, -8.309e-08), (31.43, 38.23, -8.817e-08), (31.49, 38.15, -9.588e-08), (31.48, 38.18, -9.217e-08), (31.45, 38.21, -9.479e-08), (31.45, 38.22, -6.748e-08), (31.47, 38.21, -7.787e-08), (31.48, 38.2, -3.329e-08), (31.51, 38.12, -8.039e-08), (31.5, 38.14, -4.439e-08), (31.4, 38.52, -6.362e-08), (31.41, 38.53, -9.317e-08), (31.44, 38.54, -8.468e-08), (31.45, 38.55, -9.339e-08), (31.48, 38.56, -8.868e-08), (31.49, 38.57, -9.419e-08), (31.52, 38.58, -9.947e-08), (31.53, 38.59, -9.597e-08), (31.57, 38.6, -8.89e-08), (31.57, 38.61, -9.681e-08), (31.61, 38.71, -9.59e-08), (31.59, 38.61, -8.652e-08), (31.61, 38.62, -6.409e-08), (31.61, 38.63, -9.156e-08), (31.61, 38.8, -9.355e-08), (31.61, 38.89, -9.459e-08), (31.61, 39.05, -8.968e-08), (31.62, 38.9, -4.589e-08), (31.62, 38.93, -4.994e-08), (31.63, 38.95, -7.722e-08), (31.65, 38.97, -1.062e-07), (31.63, 39.03, -9.926e-08), (31.65, 38.96, -5.76e-08), (31.65, 39.03, -8.595e-08), (31.67, 38.97, -8.985e-08), (31.7, 39.0, -9.458e-08), (31.67, 39.01, -9.508e-08), (31.66, 39.02, -6.538e-08), (31.39, 39.17, -9.768e-08), (31.43, 39.09, -9.494e-08), (31.43, 39.16, -3.966e-08), (31.43, 39.13, -9.535e-08), (31.44, 39.16, 1.084e-08), (31.44, 39.16, -8.236e-08), (31.45, 39.09, -8.756e-08), (31.49, 39.09, -8.911e-08), (31.5, 39.1, -5.651e-08), (31.53, 39.09, -9.915e-08), (31.53, 39.1, -6.904e-08), (31.56, 39.08, -8.211e-08), (31.55, 39.09, -8.595e-08), (31.57, 39.07, -9.597e-08), (31.59, 39.07, -7.768e-08), (31.6, 39.06, -4.412e-08), (31.63, 39.04, -7.195e-08), (31.71, 36.67, -9.277e-08), (31.73, 36.66, -8.462e-08), (31.73, 36.67, -9.94e-08), (31.78, 36.64, -7.19e-08), (31.77, 36.65, -9.54e-08), (31.81, 36.63, -8.914e-08), (31.83, 36.62, -8.469e-08), (31.83, 36.63, -9.77e-08), (31.88, 36.6, -7.048e-08), (31.87, 36.61, -9.328e-08), (31.91, 36.59, -9.504e-08), (31.93, 36.58, -7.902e-08), (31.93, 36.59, -9.794e-08), (31.98, 36.56, -7.446e-08), (31.97, 36.57, -9.649e-08), (32.01, 37.07, -9.792e-08), (31.98, 37.12, -7.134e-08), (31.99, 37.09, -9.926e-08), (31.99, 37.11, -8.309e-08), (31.7, 37.37, -8.458e-08), (31.73, 37.37, -9.77e-08), (31.81, 37.33, -9.922e-08), (31.73, 37.38, -7.9e-08), (31.77, 37.39, -8.286e-08), (31.79, 37.37, -8.437e-08), (31.78, 37.38, -5.527e-08), (31.81, 37.35, -7.679e-08), (31.8, 37.36, -3.329e-08), (31.85, 37.29, -8.873e-08), (31.84, 37.3, -7.597e-08), (31.83, 37.31, -9.294e-08), (31.82, 37.33, -6.973e-08), (31.87, 37.25, -9.509e-08), (31.87, 37.27, -7.935e-08), (31.86, 37.28, -3.329e-08), (31.9, 37.22, -8.079e-08), (31.89, 37.23, -9.317e-08), (31.88, 37.25, -7.295e-08), (31.92, 37.2, -6.992e-08), (31.91, 37.21, -8.814e-08), (31.93, 37.17, -9.926e-08), (31.93, 37.19, -8.141e-08), (31.95, 37.15, -9.5e-08), (31.94, 37.17, -7.299e-08), (31.97, 37.13, -9.067e-08), (31.96, 37.14, -6.354e-08), (31.71, 38.99, -9.095e-08), (31.73, 38.98, -5.327e-08), (31.73, 38.98, -7.308e-08), (32.1, 36.48, -6.998e-08), (32.12, 36.46, -5.327e-08), (32.11, 36.47, -8.743e-08), (32.14, 36.44, -6.023e-08), (32.13, 36.45, -9.083e-08), (32.22, 36.71, -9.988e-08), (32.16, 36.41, -9.123e-08), (32.15, 36.43, -9.702e-08), (32.17, 36.39, -7.469e-08), (32.17, 36.41, -9.307e-08), (32.2, 36.36, -3.329e-08), (32.19, 36.37, -7.999e-08), (32.19, 36.39, -9.566e-08), (32.22, 36.34, -5.527e-08), (32.21, 36.35, -8.232e-08), (32.24, 36.32, -8.047e-08), (32.23, 36.33, -9.05e-08), (32.26, 36.29, -6.973e-08), (32.25, 36.31, -9.317e-08), (32.27, 36.27, -7.584e-08), (32.27, 36.29, -9.587e-08), (32.3, 36.24, -3.329e-08), (32.29, 36.25, -7.36e-08), (32.29, 36.27, -9.848e-08), (32.32, 36.22, -7.194e-08), (32.31, 36.23, -8.437e-08), (32.01, 36.55, -8.737e-08), (32.03, 36.54, -6.084e-08), (32.03, 36.55, -9.77e-08), (32.07, 36.53, -9.762e-08), (32.07, 36.51, -7.55e-08), (32.09, 36.49, -8.048e-08), (32.09, 36.51, -9.725e-08), (32.33, 36.81, -9.324e-08), (32.03, 37.05, -9.094e-08), (32.01, 37.09, -7.658e-08), (32.02, 37.07, -6.748e-08), (32.06, 37.03, -9.513e-08), (32.04, 37.03, -9.427e-08), (32.04, 37.04, -5.327e-08), (32.06, 37.04, -4.439e-08), (32.08, 37.04, -9.526e-08), (32.13, 37.03, -9.783e-08), (32.11, 37.05, -9.119e-08), (32.13, 37.05, -7.469e-08), (32.17, 36.99, -9.3e-08), (32.15, 37.01, -9.508e-08), (32.14, 37.03, -7.037e-08), (32.16, 37.0, -6.703e-08), (32.2, 36.96, -7.614e-08), (32.19, 36.97, -9.067e-08), (32.18, 36.98, -6.126e-08), (32.25, 36.91, -9.318e-08), (32.21, 36.95, -8.768e-08), (32.23, 36.93, -8.368e-08), (32.22, 36.94, -4.217e-08), (32.27, 36.87, -9.645e-08), (32.25, 36.89, -9.926e-08), (32.24, 36.92, -3.329e-08), (32.29, 36.85, -9.502e-08), (32.27, 36.89, -7.55e-08), (32.28, 36.87, -7.166e-08), (32.32, 36.82, -8.044e-08), (32.31, 36.83, -9.317e-08), (32.3, 36.84, -6.597e-08), (32.4, 36.16, -7.564e-08), (32.45, 36.15, -9.764e-08), (32.45, 36.14, -7.89e-08), (32.49, 36.13, -9.382e-08), (32.51, 36.12, -8.409e-08), (32.51, 36.13, -9.926e-08), (32.57, 36.15, -9.827e-08), (32.56, 36.1, -6.326e-09), (32.55, 36.11, -9.246e-08), (32.56, 36.11, -8.205e-08), (32.58, 36.16, -5.582e-08), (32.34, 36.2, -8.039e-08), (32.33, 36.21, -9.033e-08), (32.36, 36.18, -8.511e-08), (32.35, 36.19, -9.306e-08), (32.42, 36.35, -9.988e-08), (32.39, 36.17, -9.518e-08), (32.59, 36.37, -1.014e-07), (32.6, 36.36, -9.001e-08), (32.59, 36.21, -9.218e-08), (32.58, 36.51, -8.119e-08), (32.6, 36.22, -7.632e-08), (32.61, 36.25, -9.203e-08), (32.35, 36.79, -8.856e-08), (32.37, 36.77, -8.552e-08), (32.38, 36.76, -6.627e-08), (32.36, 36.78, -4.217e-08), (32.39, 36.75, -8.226e-08), (32.47, 36.75, -9.673e-08), (32.41, 36.74, -7.937e-08), (32.51, 36.55, -9.74e-08), (32.48, 36.66, -8.433e-08), (32.47, 36.67, -9.518e-08), (32.47, 36.69, -9.021e-08), (32.47, 36.71, -9.681e-08), (32.48, 36.76, -4.578e-08), (32.5, 36.6, -7.093e-08), (32.49, 36.61, -9.246e-08), (32.48, 36.71, -9.42e-08), (32.49, 36.73, -8.761e-08), (32.49, 36.75, -9.926e-08), (32.51, 36.76, -9.889e-08), (32.51, 36.53, -9.525e-08), (32.5, 36.75, -7.311e-08), (32.51, 36.77, -4.994e-08), (32.51, 36.77, -1.551e-08), (32.53, 36.53, -8.132e-08), (32.57, 36.52, -5.566e-08), (32.57, 36.51, -9.62e-08), (32.34, 36.8, -5.327e-08), (31.28, 36.82, -5.135e-08), (31.42, 36.78, -5.337e-08)], [(271, 272), (425, 426), (12, 852)], [(851, 1, 0), (4, 2, 3), (9, 5, 6), (10, 6, 2), (10, 2, 4), (7, 10, 4), (8, 10, 7), (13, 11, 12), (21, 16, 10), (19, 17, 18), (21, 15, 16), (22, 20, 21), (23, 21, 17), (28, 24, 25), (29, 25, 21), (29, 21, 23), (26, 29, 23), (27, 29, 26), (31, 29, 30), (37, 32, 33), (35, 38, 34), (81, 36, 37), (42, 38, 39), (42, 29, 38), (50, 45, 46), (47, 50, 46), (53, 48, 49), (54, 50, 51), (58, 49, 54), (59, 49, 58), (61, 49, 59), (60, 39, 38), (64, 53, 61), (63, 57, 53), (66, 53, 64), (68, 63, 66), (69, 66, 64), (70, 65, 63), (72, 68, 66), (43, 80, 77), (82, 29, 42), (88, 82, 83), (29, 90, 86), (93, 87, 82), (94, 92, 90), (94, 90, 29), (97, 29, 87), (96, 97, 95), (99, 97, 98), (100, 94, 97), (102, 97, 99), (105, 101, 102), (108, 104, 101), (97, 106, 107), (97, 107, 103), (114, 110, 111), (118, 97, 116), (120, 71, 68), (123, 70, 63), (124, 63, 71), (126, 42, 121), (122, 127, 70), (128, 122, 123), (128, 129, 122), (96, 98, 97), (131, 132, 98), (139, 138, 135), (139, 141, 137), (139, 143, 140), (139, 854, 144), (139, 144, 142), (151, 153, 150), (155, 139, 148), (161, 157, 158), (164, 159, 160), (162, 164, 161), (167, 163, 164), (165, 168, 164), (170, 167, 168), (169, 170, 168), (176, 178, 177), (179, 177, 178), (184, 180, 181), (184, 181, 182), (183, 184, 182), (186, 184, 185), (349, 190, 189), (196, 74, 75), (196, 197, 195), (205, 203, 204), (210, 208, 357), (215, 114, 97), (215, 97, 118), (199, 196, 76), (215, 76, 114), (215, 201, 200), (214, 215, 213), (215, 202, 201), (204, 202, 215), (216, 215, 214), (357, 205, 215), (218, 357, 215), (220, 146, 147), (231, 220, 139), (226, 221, 222), (231, 222, 220), (228, 224, 225), (232, 233, 231), (217, 218, 215), (152, 239, 156), (238, 242, 237), (242, 139, 237), (243, 240, 153), (243, 153, 241), (244, 247, 242), (243, 250, 248), (243, 247, 249), (243, 139, 247), (241, 153, 171), (253, 172, 173), (253, 173, 170), (175, 252, 174), (253, 170, 252), (256, 253, 254), (255, 256, 254), (259, 243, 256), (260, 243, 259), (261, 262, 243), (264, 266, 262), (265, 266, 264), (268, 262, 266), (267, 268, 266), (270, 269, 268), (370, 276, 277), (370, 275, 278), (280, 370, 279), (284, 370, 283), (288, 370, 286), (287, 288, 286), (295, 290, 291), (300, 297, 299), (295, 293, 294), (296, 293, 295), (303, 293, 302), (301, 306, 304), (293, 310, 308), (312, 293, 309), (315, 311, 312), (316, 314, 311), (317, 311, 315), (318, 314, 316), (319, 321, 316), (325, 293, 305), (326, 307, 293), (327, 307, 326), (324, 323, 349), (309, 293, 329), (349, 333, 324), (337, 334, 335), (339, 336, 337), (340, 337, 335), (340, 335, 349), (409, 340, 349), (347, 192, 349), (194, 349, 191), (349, 323, 345), (349, 345, 346), (349, 346, 347), (348, 350, 349), (357, 211, 210), (356, 353, 354), (356, 354, 357), (357, 351, 355), (352, 349, 357), (352, 357, 232), (232, 218, 235), (232, 139, 243), (362, 363, 361), (364, 243, 363), (360, 243, 364), (365, 366, 364), (370, 369, 281), (374, 370, 288), (372, 374, 288), (373, 374, 372), (380, 374, 382), (378, 379, 377), (380, 381, 378), (382, 383, 380), (382, 384, 383), (382, 385, 384), (389, 388, 387), (389, 387, 386), (390, 389, 386), (390, 391, 389), (342, 397, 344), (386, 321, 343), (395, 386, 343), (396, 386, 395), (400, 402, 399), (404, 386, 403), (406, 408, 407), (409, 386, 408), (386, 409, 352), (411, 243, 410), (412, 243, 411), (413, 243, 412), (414, 243, 413), (416, 232, 414), (417, 416, 415), (418, 243, 360), (419, 243, 418), (410, 243, 419), (420, 421, 385), (426, 427, 424), (420, 428, 421), (429, 422, 423), (430, 434, 429), (433, 431, 432), (434, 438, 429), (435, 454, 431), (436, 454, 435), (448, 440, 441), (449, 451, 450), (446, 457, 444), (453, 447, 448), (454, 459, 457), (454, 460, 459), (386, 461, 394), (386, 462, 461), (386, 463, 462), (469, 465, 466), (472, 467, 468), (473, 468, 469), (472, 455, 452), (474, 455, 473), (475, 455, 474), (455, 472, 473), (477, 479, 476), (480, 470, 386), (482, 455, 479), (483, 416, 417), (483, 484, 416), (487, 484, 483), (488, 232, 485), (490, 488, 485), (493, 232, 488), (494, 491, 232), (495, 492, 493), (497, 494, 492), (498, 232, 491), (499, 491, 494), (501, 498, 491), (502, 500, 232), (504, 232, 498), (505, 502, 503), (454, 508, 460), (509, 454, 456), (509, 456, 455), (454, 511, 510), (509, 513, 512), (509, 514, 513), (509, 516, 515), (509, 519, 517), (521, 518, 509), (520, 522, 519), (482, 524, 455), (525, 509, 524), (527, 509, 526), (531, 481, 386), (529, 509, 528), (532, 533, 509), (352, 531, 386), (509, 523, 521), (534, 537, 509), (536, 537, 534), (538, 535, 352), (352, 523, 509), (352, 232, 548), (543, 232, 541), (540, 232, 543), (544, 540, 543), (546, 547, 545), (548, 232, 547), (551, 550, 549), (352, 554, 555), (352, 557, 554), (558, 556, 352), (539, 552, 523), (352, 562, 539), (566, 567, 565), (572, 570, 571), (573, 568, 569), (352, 565, 567), (574, 568, 573), (577, 352, 574), (585, 582, 583), (586, 583, 561), (586, 561, 559), (588, 584, 585), (586, 590, 588), (352, 592, 586), (352, 593, 592), (352, 596, 595), (352, 597, 598), (600, 597, 352), (605, 691, 602), (609, 603, 604), (691, 609, 604), (611, 612, 610), (579, 352, 578), (614, 616, 352), (615, 616, 614), (617, 352, 616), (619, 620, 352), (621, 620, 619), (623, 625, 620), (624, 625, 623), (628, 630, 627), (352, 620, 625), (352, 625, 629), (352, 629, 626), (631, 352, 630), (632, 352, 631), (634, 352, 633), (637, 352, 635), (638, 352, 637), (581, 640, 580), (642, 639, 640), (643, 640, 581), (643, 642, 640), (646, 644, 641), (648, 645, 646), (648, 646, 643), (649, 647, 648), (691, 649, 648), (652, 650, 651), (656, 653, 654), (691, 657, 655), (660, 658, 659), (660, 659, 691), (691, 664, 606), (691, 612, 613), (668, 352, 666), (670, 671, 669), (673, 674, 672), (675, 352, 671), (676, 675, 674), (677, 352, 675), (679, 352, 678), (680, 681, 679), (683, 352, 681), (684, 685, 683), (686, 687, 682), (691, 692, 663), (720, 694, 695), (720, 695, 693), (720, 689, 696), (697, 691, 352), (352, 682, 687), (352, 687, 688), (700, 352, 699), (701, 702, 700), (708, 704, 705), (710, 706, 704), (707, 710, 704), (711, 352, 706), (714, 708, 709), (689, 716, 715), (717, 689, 720), (717, 718, 716), (691, 723, 722), (728, 726, 727), (729, 352, 726), (730, 352, 729), (714, 731, 708), (734, 352, 733), (727, 352, 735), (691, 736, 725), (691, 737, 736), (691, 739, 738), (691, 740, 739), (741, 740, 691), (743, 742, 741), (748, 352, 744), (749, 746, 747), (730, 750, 352), (751, 352, 750), (754, 751, 752), (755, 352, 753), (760, 352, 755), (764, 352, 756), (765, 352, 761), (766, 761, 762), (768, 352, 765), (772, 743, 741), (771, 774, 770), (771, 775, 774), (772, 777, 776), (782, 772, 691), (791, 786, 787), (793, 791, 792), (784, 779, 691), (691, 796, 784), (691, 797, 796), (691, 800, 799), (802, 805, 801), (808, 691, 795), (802, 810, 805), (697, 809, 803), (697, 814, 813), (697, 815, 814), (817, 818, 816), (697, 819, 817), (820, 821, 819), (697, 822, 820), (825, 697, 352), (827, 825, 352), (829, 352, 745), (831, 745, 746), (832, 829, 830), (833, 828, 352), (835, 352, 829), (838, 833, 834), (839, 828, 833), (841, 837, 828), (843, 840, 837), (845, 844, 842), (848, 352, 846), (849, 352, 848), (850, 352, 849), (856, 823, 824), (860, 856, 697), (860, 857, 858), (860, 858, 856), (860, 861, 859), (860, 863, 862), (868, 825, 827), (870, 827, 867), (873, 868, 872), (868, 827, 871), (875, 868, 874), (877, 868, 876), (879, 868, 878), (881, 883, 880), (882, 883, 881), (884, 868, 883), (885, 868, 884), (886, 887, 868), (890, 865, 697), (892, 890, 697), (892, 893, 891), (894, 893, 892), (1218, 894, 892), (899, 697, 897), (900, 892, 697), (901, 697, 899), (697, 903, 902), (825, 905, 904), (909, 825, 907), (913, 825, 906), (914, 913, 906), (915, 825, 913), (918, 825, 915), (920, 825, 917), (923, 924, 922), (923, 926, 925), (868, 927, 926), (868, 928, 927), (930, 868, 887), (889, 930, 887), (932, 868, 930), (932, 930, 931), (933, 934, 932), (936, 934, 935), (941, 868, 938), (942, 868, 939), (950, 947, 946), (951, 948, 949), (951, 949, 950), (945, 944, 896), (950, 946, 945), (950, 945, 892), (959, 892, 900), (962, 892, 959), (963, 958, 961), (964, 892, 958), (966, 967, 965), (968, 892, 967), (970, 950, 892), (971, 892, 968), (972, 968, 969), (973, 974, 971), (970, 971, 974), (825, 978, 977), (825, 980, 978), (980, 825, 979), (981, 979, 825), (982, 983, 825), (825, 986, 982), (825, 987, 986), (825, 989, 988), (992, 993, 991), (994, 992, 984), (995, 825, 919), (997, 825, 995), (998, 825, 996), (1000, 825, 998), (1003, 825, 1000), (1006, 1003, 1005), (1007, 984, 1001), (868, 1011, 1010), (868, 1012, 1011), (868, 1013, 1012), (868, 1014, 1013), (868, 1015, 1014), (868, 1017, 1016), (868, 1018, 1017), (868, 1020, 1018), (1022, 1020, 868), (868, 1026, 1024), (1030, 868, 1025), (1029, 1031, 1028), (1032, 1029, 1030), (1036, 1029, 1032), (1037, 868, 942), (1040, 1038, 868), (1043, 868, 1038), (1044, 1046, 868), (1045, 1046, 1044), (1050, 868, 1048), (1051, 868, 1050), (1025, 868, 1051), (1054, 956, 957), (1056, 957, 950), (1061, 1059, 1058), (1064, 1062, 950), (1072, 970, 1070), (976, 970, 975), (1074, 1075, 970), (1077, 1075, 1076), (1078, 1075, 1077), (1081, 1075, 1078), (1084, 970, 1075), (1086, 970, 1082), (1087, 1086, 1082), (1090, 970, 1086), (1093, 970, 1089), (1095, 970, 1092), (1097, 970, 1094), (1099, 970, 1096), (1102, 1033, 1100), (1108, 1104, 1105), (1110, 1106, 1107), (1110, 1107, 1108), (1108, 1109, 1110), (1183, 1113, 1114), (1183, 1115, 1112), (1183, 1112, 1109), (1183, 1119, 1117), (1183, 1120, 1121), (1183, 1121, 1118), (1183, 1122, 1123), (1183, 1125, 1126), (950, 1129, 1068), (1132, 1130, 1131), (1108, 1132, 950), (1108, 1105, 1103), (1108, 1103, 1135), (1138, 1069, 1071), (1139, 1137, 1069), (1142, 950, 1137), (1140, 1144, 950), (1143, 1144, 1140), (1147, 1145, 1146), (1148, 1108, 1144), (1150, 1144, 1145), (1151, 1148, 1149), (1154, 1108, 1148), (1156, 1108, 1152), (1157, 1155, 1108), (1158, 1108, 1156), (1160, 1108, 1155), (1161, 1155, 1157), (1163, 1159, 1160), (1164, 1162, 1159), (1167, 1108, 1162), (1177, 1175, 1176), (1183, 1128, 1125), (1183, 1180, 1127), (1183, 1182, 1179), (1174, 1170, 1169), (1174, 1169, 1185), (1190, 1185, 1186), (1185, 1189, 1187), (1191, 1108, 1136), (1194, 1192, 1191), (1195, 1108, 1193), (1197, 1108, 1195), (1198, 1183, 1108), (1196, 1201, 1108), (1206, 1202, 1196), (1199, 1108, 1200), (1196, 1207, 1206), (1203, 1208, 1196), (1210, 1183, 1198), (1209, 1211, 1208), (1212, 1213, 1209), (1215, 1183, 1214), (1188, 1183, 1216), (1217, 1191, 1136), (3, 2, 851), (12, 11, 8), (80, 79, 77), (80, 78, 79), (90, 89, 86), (94, 91, 92), (164, 160, 161), (181, 177, 179), (226, 225, 223), (229, 228, 226), (232, 235, 236), (277, 273, 272), (277, 272, 274), (279, 370, 277), (304, 298, 297), (304, 297, 301), (340, 405, 401), (408, 386, 407), (432, 424, 427), (420, 443, 437), (446, 444, 445), (451, 454, 450), (453, 457, 446), (472, 452, 471), (573, 570, 572), (352, 665, 666), (792, 791, 787), (868, 907, 825), (868, 908, 907), (910, 911, 909), (912, 906, 911), (1039, 1041, 1042), (1141, 1140, 950), (1213, 1211, 1209), (851, 2, 1), (10, 9, 6), (8, 11, 10), (14, 10, 11), (10, 16, 9), (18, 17, 10), (17, 21, 10), (21, 25, 22), (29, 28, 25), (27, 30, 29), (29, 33, 28), (31, 34, 29), (29, 37, 33), (34, 38, 29), (81, 41, 36), (29, 81, 37), (81, 40, 41), (81, 44, 40), (50, 49, 45), (53, 56, 52), (54, 49, 50), (56, 57, 55), (53, 57, 56), (61, 53, 49), (63, 65, 62), (66, 63, 53), (67, 64, 61), (853, 69, 64), (70, 42, 65), (68, 71, 63), (81, 43, 44), (43, 81, 80), (29, 85, 81), (83, 82, 42), (81, 85, 84), (29, 86, 85), (82, 87, 29), (97, 94, 29), (87, 95, 97), (102, 101, 97), (101, 104, 97), (97, 103, 100), (97, 111, 106), (112, 97, 104), (114, 109, 110), (97, 114, 111), (112, 116, 97), (114, 115, 113), (115, 76, 73), (117, 118, 116), (70, 119, 42), (119, 121, 42), (123, 122, 70), (124, 123, 63), (125, 124, 71), (126, 83, 42), (128, 130, 129), (132, 99, 98), (131, 133, 132), (136, 139, 135), (139, 137, 138), (139, 140, 141), (139, 142, 143), (139, 145, 854), (139, 147, 145), (148, 136, 134), (148, 139, 136), (150, 152, 149), (151, 154, 153), (153, 152, 150), (161, 160, 157), (162, 165, 164), (168, 167, 164), (170, 166, 167), (169, 174, 170), (182, 181, 179), (183, 185, 184), (189, 187, 184), (186, 189, 184), (189, 188, 187), (186, 191, 189), (191, 349, 189), (349, 193, 190), (196, 195, 74), (76, 196, 75), (196, 199, 198), (357, 207, 205), (357, 206, 207), (357, 209, 206), (357, 208, 209), (114, 76, 115), (215, 199, 76), (118, 212, 215), (212, 213, 215), (199, 215, 200), (216, 217, 215), (215, 205, 204), (139, 220, 147), (220, 222, 219), (231, 226, 222), (228, 227, 224), (226, 228, 225), (231, 229, 226), (229, 231, 230), (139, 232, 231), (234, 235, 218), (232, 236, 233), (155, 237, 139), (152, 240, 239), (153, 240, 152), (240, 246, 245), (243, 246, 240), (247, 139, 242), (243, 248, 246), (243, 249, 250), (253, 251, 172), (174, 252, 170), (253, 241, 251), (253, 243, 241), (256, 243, 253), (257, 258, 256), (258, 259, 256), (260, 261, 243), (263, 264, 262), (269, 262, 268), (277, 276, 273), (370, 278, 276), (370, 282, 275), (280, 283, 370), (370, 281, 282), (284, 285, 370), (285, 286, 370), (295, 294, 290), (300, 301, 297), (293, 301, 292), (296, 302, 293), (303, 305, 293), (301, 293, 306), (293, 308, 306), (293, 311, 310), (312, 311, 293), (313, 315, 312), (317, 316, 311), (321, 318, 316), (323, 324, 322), (325, 326, 293), (327, 328, 307), (329, 293, 307), (330, 329, 307), (324, 333, 331), (349, 332, 333), (349, 335, 332), (340, 339, 337), (339, 342, 338), (342, 344, 341), (340, 342, 339), (349, 192, 193), (194, 348, 349), (351, 349, 350), (352, 409, 349), (357, 354, 211), (357, 349, 351), (356, 357, 355), (232, 357, 218), (358, 243, 262), (269, 358, 262), (358, 359, 243), (359, 361, 243), (361, 363, 243), (364, 366, 360), (365, 367, 366), (289, 371, 288), (371, 372, 288), (373, 375, 374), (375, 376, 374), (374, 378, 377), (376, 382, 374), (374, 380, 378), (386, 320, 318), (321, 386, 318), (386, 387, 320), (390, 386, 392), (386, 393, 392), (393, 386, 394), (420, 385, 382), (342, 398, 397), (340, 398, 342), (396, 399, 386), (398, 340, 401), (399, 402, 386), (403, 386, 402), (404, 407, 386), (414, 232, 243), (414, 415, 416), (368, 418, 360), (423, 430, 429), (424, 432, 431), (433, 435, 431), (428, 420, 437), (454, 441, 431), (439, 444, 434), (454, 448, 441), (442, 450, 454), (420, 452, 443), (444, 457, 434), (454, 453, 448), (451, 456, 454), (457, 438, 434), (453, 454, 457), (457, 459, 458), (469, 468, 465), (386, 470, 464), (420, 471, 452), (473, 472, 468), (475, 476, 455), (476, 479, 455), (480, 478, 470), (480, 386, 481), (386, 464, 463), (485, 232, 416), (484, 486, 416), (489, 485, 416), (493, 492, 232), (855, 493, 488), (492, 494, 232), (496, 495, 493), (503, 502, 232), (504, 503, 232), (506, 500, 502), (460, 508, 507), (454, 510, 508), (454, 512, 511), (509, 512, 454), (509, 515, 514), (509, 517, 516), (509, 520, 519), (518, 520, 509), (524, 509, 455), (526, 509, 525), (527, 528, 509), (481, 531, 530), (529, 532, 509), (533, 534, 509), (352, 535, 531), (537, 352, 509), (538, 352, 537), (352, 539, 523), (541, 232, 500), (542, 541, 500), (540, 545, 232), (545, 547, 232), (549, 550, 548), (550, 352, 548), (553, 352, 555), (352, 556, 557), (352, 559, 558), (352, 563, 562), (352, 553, 563), (564, 565, 550), (565, 352, 550), (568, 352, 567), (570, 573, 569), (574, 352, 568), (575, 574, 573), (577, 576, 352), (576, 578, 352), (561, 583, 560), (586, 585, 583), (352, 586, 559), (588, 587, 584), (586, 588, 585), (588, 590, 589), (586, 592, 591), (352, 594, 593), (352, 595, 594), (352, 598, 596), (352, 599, 600), (352, 604, 599), (602, 691, 601), (691, 606, 601), (605, 607, 691), (607, 610, 691), (691, 608, 609), (352, 691, 604), (610, 612, 691), (691, 613, 608), (579, 614, 352), (617, 618, 352), (618, 619, 352), (622, 623, 620), (627, 630, 626), (630, 352, 626), (632, 633, 352), (634, 635, 352), (636, 637, 635), (643, 641, 642), (643, 646, 641), (691, 651, 649), (643, 691, 648), (691, 652, 651), (691, 654, 652), (691, 656, 654), (691, 659, 657), (656, 691, 655), (691, 662, 660), (662, 663, 661), (664, 691, 643), (638, 665, 352), (638, 667, 665), (668, 669, 352), (669, 671, 352), (672, 674, 671), (674, 675, 671), (677, 678, 352), (679, 681, 352), (683, 682, 352), (683, 685, 682), (691, 663, 662), (691, 693, 692), (720, 693, 691), (720, 696, 694), (688, 698, 352), (698, 699, 352), (700, 702, 352), (703, 352, 702), (703, 704, 352), (704, 706, 352), (708, 707, 704), (709, 708, 705), (708, 713, 707), (712, 711, 706), (689, 715, 690), (689, 717, 716), (717, 720, 719), (691, 721, 720), (691, 722, 721), (691, 724, 723), (724, 691, 725), (727, 726, 352), (732, 352, 711), (732, 733, 352), (734, 735, 352), (691, 738, 737), (746, 745, 352), (747, 746, 352), (748, 747, 352), (750, 752, 751), (751, 753, 352), (757, 756, 352), (758, 757, 352), (759, 758, 352), (760, 759, 352), (762, 761, 352), (763, 762, 352), (764, 763, 352), (767, 744, 352), (768, 767, 352), (769, 754, 752), (772, 771, 743), (691, 772, 741), (770, 774, 773), (771, 776, 775), (771, 772, 776), (772, 778, 777), (772, 781, 780), (787, 781, 772), (782, 787, 772), (783, 782, 691), (779, 783, 691), (781, 786, 785), (781, 787, 786), (784, 789, 788), (791, 790, 786), (794, 792, 787), (697, 795, 691), (784, 796, 789), (691, 798, 797), (691, 799, 798), (691, 801, 800), (802, 801, 691), (801, 805, 804), (807, 806, 691), (808, 807, 691), (802, 811, 810), (806, 802, 691), (795, 697, 803), (697, 812, 809), (697, 813, 812), (697, 816, 815), (697, 817, 816), (697, 820, 819), (697, 824, 822), (850, 827, 352), (830, 829, 745), (834, 833, 352), (835, 834, 352), (836, 835, 829), (840, 352, 828), (837, 840, 828), (842, 844, 352), (840, 842, 352), (844, 826, 352), (846, 352, 826), (847, 846, 826), (697, 856, 824), (860, 859, 857), (861, 860, 862), (697, 865, 860), (866, 867, 827), (869, 827, 850), (869, 866, 827), (870, 871, 827), (872, 868, 871), (873, 874, 868), (875, 876, 868), (877, 878, 868), (879, 880, 868), (880, 883, 868), (885, 886, 868), (888, 889, 887), (890, 864, 865), (892, 891, 890), (892, 895, 1218), (892, 896, 895), (898, 897, 697), (901, 900, 697), (902, 898, 697), (697, 904, 903), (697, 825, 904), (911, 906, 825), (909, 911, 825), (916, 915, 913), (918, 917, 825), (920, 919, 825), (868, 921, 908), (868, 922, 921), (868, 923, 922), (868, 926, 923), (868, 929, 928), (934, 868, 932), (933, 935, 934), (938, 868, 934), (937, 938, 934), (940, 939, 868), (941, 940, 868), (950, 949, 947), (950, 952, 951), (950, 953, 952), (950, 955, 953), (950, 954, 955), (950, 957, 954), (945, 946, 1219), (892, 945, 896), (960, 959, 900), (961, 958, 892), (962, 961, 892), (964, 965, 892), (965, 967, 892), (971, 970, 892), (972, 971, 968), (974, 975, 970), (905, 825, 977), (825, 983, 981), (982, 986, 985), (825, 988, 987), (825, 990, 989), (825, 991, 990), (825, 992, 991), (984, 992, 825), (997, 996, 825), (999, 998, 996), (1001, 984, 825), (1002, 1001, 825), (1003, 1002, 825), (1004, 1003, 1000), (1006, 1002, 1003), (1008, 1007, 1001), (929, 868, 1009), (868, 1010, 1009), (868, 1016, 1015), (1020, 1022, 1021), (1019, 1022, 868), (1023, 1019, 868), (1024, 1023, 868), (1027, 1026, 868), (868, 1028, 1027), (868, 1029, 1028), (1030, 1029, 868), (1029, 1034, 1033), (1035, 1034, 1029), (1036, 1035, 1029), (943, 1037, 942), (1040, 868, 1037), (1042, 1040, 1037), (1039, 1042, 1037), (1043, 1044, 868), (1045, 1047, 1046), (1048, 868, 1046), (1049, 1048, 1046), (1052, 1025, 1051), (1053, 1030, 1025), (1056, 1054, 957), (950, 1055, 1056), (950, 1058, 1055), (1058, 1059, 1057), (950, 1061, 1058), (950, 1060, 1061), (950, 1063, 1060), (950, 1062, 1063), (950, 1066, 1064), (1066, 1068, 1065), (950, 1068, 1066), (1069, 950, 970), (1071, 1069, 970), (1072, 1071, 970), (976, 1073, 970), (1073, 1074, 970), (1074, 1076, 1075), (1079, 1078, 1077), (1081, 1080, 1075), (1083, 1082, 970), (1084, 1083, 970), (1085, 1084, 1075), (1088, 1087, 1082), (1090, 1089, 970), (1091, 1090, 1086), (1093, 1092, 970), (1095, 1094, 970), (1097, 1096, 970), (1098, 1070, 970), (1099, 1098, 970), (1034, 1100, 1033), (1102, 1101, 1033), (1108, 1107, 1104), (1112, 1115, 1111), (1183, 1117, 1113), (1115, 1183, 1114), (1108, 1183, 1109), (1117, 1119, 1116), (1183, 1118, 1119), (1183, 1123, 1120), (1183, 1126, 1122), (1125, 1128, 1124), (1068, 1129, 1067), (950, 1131, 1129), (950, 1132, 1131), (1132, 1135, 1133), (1135, 1103, 1134), (1108, 1135, 1132), (1137, 950, 1069), (1142, 1141, 950), (1144, 1146, 1145), (1144, 1108, 950), (1149, 1148, 1144), (1150, 1149, 1144), (1153, 1152, 1108), (1154, 1153, 1108), (1158, 1157, 1108), (1160, 1159, 1108), (1159, 1162, 1108), (1165, 1136, 1108), (1166, 1165, 1108), (1167, 1166, 1108), (1174, 1173, 1171), (1174, 1172, 1173), (1177, 1176, 1172), (1174, 1177, 1172), (1183, 1127, 1128), (1183, 1179, 1180), (1183, 1181, 1182), (1183, 1184, 1181), (1183, 1168, 1184), (1183, 1169, 1168), (1185, 1169, 1183), (1174, 1171, 1170), (1185, 1187, 1174), (1174, 1187, 1178), (1188, 1185, 1183), (1185, 1190, 1189), (1191, 1192, 1108), (1192, 1193, 1108), (1197, 1196, 1108), (1201, 1200, 1108), (1196, 1202, 1201), (1204, 1198, 1108), (1205, 1204, 1108), (1199, 1205, 1108), (1196, 1208, 1207), (1203, 1209, 1208), (1214, 1183, 1210), (1215, 1216, 1183)])
me_mesh.update()

# ---- objects
ob_mycurve = bpy.data.objects.new('myCurve', me_mesh)

# ---- transforms, parenting, visibility, modifiers, constraints
ob_mycurve.location = (0.0, 0.0, 0.0)
_m = ob_mycurve.modifiers.new('Auto Smooth', 'NODES')
_m.node_group = ng_auto_smooth
_gi = [s.identifier for s in ng_auto_smooth.interface.items_tree if s.item_type == 'SOCKET' and s.in_out == 'INPUT']
_m[_gi[1]] = 3.142  # Angle

# ---- collection membership
scene.collection.objects.link(ob_mycurve)

# ---- scene / render settings (as saved in the file)
scene.frame_start = 1; scene.frame_end = 250; scene.frame_set(1)
scene.render.engine = 'BLENDER_EEVEE_NEXT'
scene.cycles.sampling_pattern = 'TABULATED_SOBOL'
scene.cycles.use_light_tree = False
scene.view_settings.view_transform = 'Filmic'
bpy.context.view_layer.update()

# ---- added for rendering (the .blend has no active camera and no usable light): camera, sun
cam_auto = bpy.data.cameras.new('AutoCamera')
cam_auto.lens = 50.0
cam_auto.sensor_width = 36.0
cam_auto.clip_end = 1000.0
ob_auto_camera = bpy.data.objects.new('AutoCamera', cam_auto)
scene.collection.objects.link(ob_auto_camera)
ob_auto_camera.location = (36.2688, 29.7698, 5.47631)
ob_auto_camera.rotation_euler = (1.09748, -7.21219e-08, 0.694738)
scene.camera = ob_auto_camera
light_auto_sun = bpy.data.lights.new('AutoSun', 'SUN')
light_auto_sun.energy = 3.0
light_auto_sun.angle = 0.0523599
ob_auto_sun = bpy.data.objects.new('AutoSun', light_auto_sun)
scene.collection.objects.link(ob_auto_sun)
ob_auto_sun.rotation_euler = (0.872665, 0.174533, 0.523599)
bpy.context.view_layer.update()
